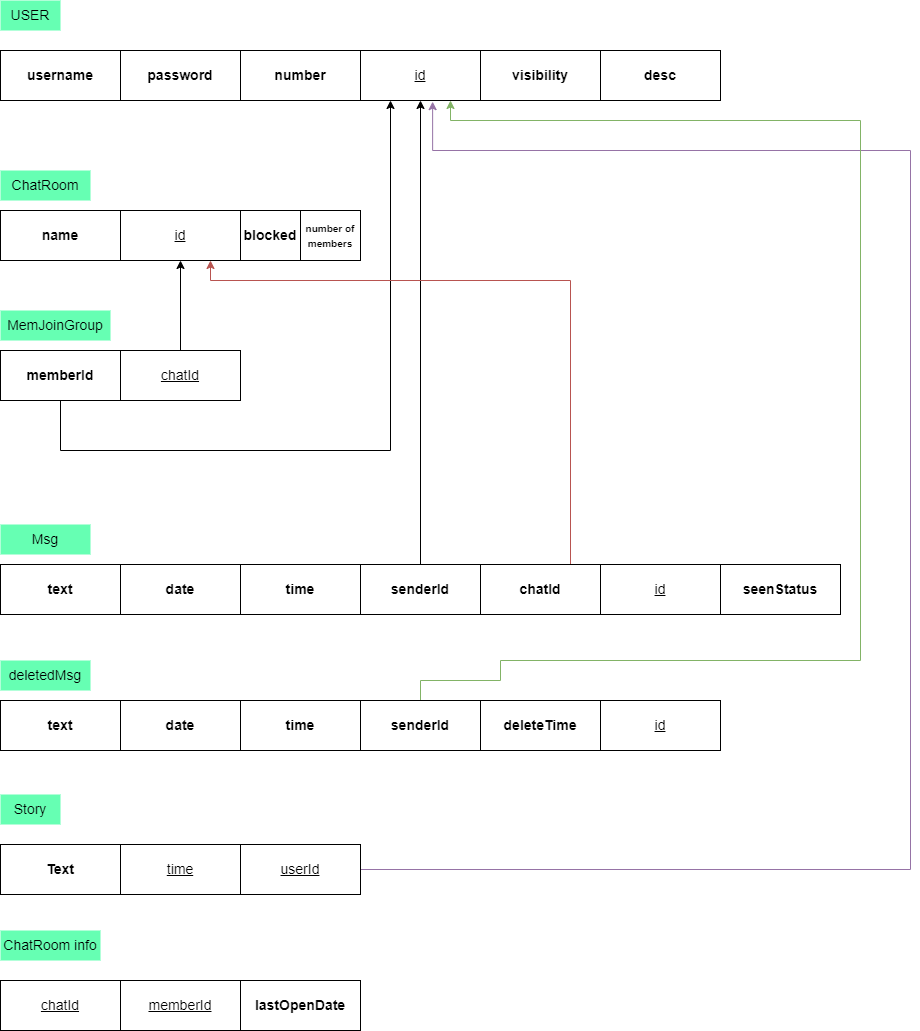

The diagram above was exported from draw.io. Its source (the exported page's mxGraphModel, read from the mxfile embedded in the PNG):
<mxGraphModel dx="1598" dy="695" grid="1" gridSize="10" guides="1" tooltips="1" connect="1" arrows="1" fold="1" page="1" pageScale="1" pageWidth="850" pageHeight="1100" background="none" math="0" shadow="0">
  <root>
    <object label="" id="0">
      <mxCell />
    </object>
    <mxCell id="1" parent="0" />
    <mxCell id="FhbwniZ0QiBIBfyYzOlY-1" value="&lt;font style=&quot;font-size: 14px&quot;&gt;&lt;b&gt;username&lt;/b&gt;&lt;/font&gt;" style="rounded=0;whiteSpace=wrap;html=1;" parent="1" vertex="1">
      <mxGeometry x="30" y="80" width="120" height="50" as="geometry" />
    </mxCell>
    <mxCell id="FhbwniZ0QiBIBfyYzOlY-2" value="USER" style="text;html=1;strokeColor=none;fillColor=#66FFB3;align=center;verticalAlign=middle;whiteSpace=wrap;rounded=0;fontSize=14;" parent="1" vertex="1">
      <mxGeometry x="30" y="30" width="60" height="30" as="geometry" />
    </mxCell>
    <mxCell id="FhbwniZ0QiBIBfyYzOlY-4" value="&lt;font style=&quot;font-size: 14px&quot;&gt;&lt;b&gt;password&lt;/b&gt;&lt;/font&gt;" style="rounded=0;whiteSpace=wrap;html=1;" parent="1" vertex="1">
      <mxGeometry x="150" y="80" width="120" height="50" as="geometry" />
    </mxCell>
    <mxCell id="FhbwniZ0QiBIBfyYzOlY-5" value="&lt;font style=&quot;font-size: 14px&quot;&gt;&lt;b&gt;number&lt;/b&gt;&lt;/font&gt;" style="rounded=0;whiteSpace=wrap;html=1;" parent="1" vertex="1">
      <mxGeometry x="270" y="80" width="120" height="50" as="geometry" />
    </mxCell>
    <mxCell id="FhbwniZ0QiBIBfyYzOlY-6" value="&lt;font style=&quot;font-size: 14px&quot;&gt;&lt;u&gt;id&lt;/u&gt;&lt;/font&gt;" style="rounded=0;whiteSpace=wrap;html=1;" parent="1" vertex="1">
      <mxGeometry x="390" y="80" width="120" height="50" as="geometry" />
    </mxCell>
    <mxCell id="FhbwniZ0QiBIBfyYzOlY-7" value="&lt;font style=&quot;font-size: 14px&quot;&gt;&lt;b&gt;name&lt;/b&gt;&lt;/font&gt;" style="rounded=0;whiteSpace=wrap;html=1;" parent="1" vertex="1">
      <mxGeometry x="30" y="240" width="120" height="50" as="geometry" />
    </mxCell>
    <mxCell id="FhbwniZ0QiBIBfyYzOlY-8" value="&lt;font style=&quot;font-size: 14px&quot;&gt;&lt;u&gt;id&lt;/u&gt;&lt;/font&gt;" style="rounded=0;whiteSpace=wrap;html=1;" parent="1" vertex="1">
      <mxGeometry x="150" y="240" width="120" height="50" as="geometry" />
    </mxCell>
    <mxCell id="FhbwniZ0QiBIBfyYzOlY-11" value="ChatRoom" style="text;html=1;strokeColor=none;fillColor=#66FFB3;align=center;verticalAlign=middle;whiteSpace=wrap;rounded=0;fontSize=14;" parent="1" vertex="1">
      <mxGeometry x="30" y="200" width="90" height="30" as="geometry" />
    </mxCell>
    <mxCell id="FhbwniZ0QiBIBfyYzOlY-13" value="&lt;font style=&quot;font-size: 14px&quot;&gt;&lt;b&gt;text&lt;/b&gt;&lt;/font&gt;" style="rounded=0;whiteSpace=wrap;html=1;" parent="1" vertex="1">
      <mxGeometry x="30" y="594" width="120" height="50" as="geometry" />
    </mxCell>
    <mxCell id="FhbwniZ0QiBIBfyYzOlY-14" value="&lt;font style=&quot;font-size: 14px&quot;&gt;&lt;b&gt;date&lt;/b&gt;&lt;/font&gt;" style="rounded=0;whiteSpace=wrap;html=1;" parent="1" vertex="1">
      <mxGeometry x="150" y="594" width="120" height="50" as="geometry" />
    </mxCell>
    <mxCell id="FhbwniZ0QiBIBfyYzOlY-15" value="Msg" style="text;html=1;strokeColor=none;fillColor=#66FFB3;align=center;verticalAlign=middle;whiteSpace=wrap;rounded=0;fontSize=14;" parent="1" vertex="1">
      <mxGeometry x="30" y="554" width="90" height="30" as="geometry" />
    </mxCell>
    <mxCell id="z73vnZ4J929ouECBsrKq-4" value="&lt;font style=&quot;font-size: 14px&quot;&gt;&lt;b&gt;Text&lt;/b&gt;&lt;/font&gt;" style="rounded=0;whiteSpace=wrap;html=1;" parent="1" vertex="1">
      <mxGeometry x="30" y="874" width="120" height="50" as="geometry" />
    </mxCell>
    <mxCell id="z73vnZ4J929ouECBsrKq-5" value="Story" style="text;html=1;strokeColor=none;fillColor=#66FFB3;align=center;verticalAlign=middle;whiteSpace=wrap;rounded=0;fontSize=14;" parent="1" vertex="1">
      <mxGeometry x="30" y="824" width="60" height="30" as="geometry" />
    </mxCell>
    <mxCell id="z73vnZ4J929ouECBsrKq-6" value="&lt;font style=&quot;font-size: 14px&quot;&gt;&lt;u&gt;time&lt;/u&gt;&lt;/font&gt;" style="rounded=0;whiteSpace=wrap;html=1;" parent="1" vertex="1">
      <mxGeometry x="150" y="874" width="120" height="50" as="geometry" />
    </mxCell>
    <mxCell id="qUfVgss4xX6jS84TGv53-6" style="edgeStyle=orthogonalEdgeStyle;rounded=0;orthogonalLoop=1;jettySize=auto;html=1;entryX=0.601;entryY=1.023;entryDx=0;entryDy=0;entryPerimeter=0;fillColor=#e1d5e7;strokeColor=#9673a6;" parent="1" source="z73vnZ4J929ouECBsrKq-7" target="FhbwniZ0QiBIBfyYzOlY-6" edge="1">
      <mxGeometry relative="1" as="geometry">
        <mxPoint x="790" y="180" as="targetPoint" />
        <Array as="points">
          <mxPoint x="940" y="899" />
          <mxPoint x="940" y="180" />
          <mxPoint x="462" y="180" />
        </Array>
      </mxGeometry>
    </mxCell>
    <mxCell id="z73vnZ4J929ouECBsrKq-7" value="&lt;font style=&quot;font-size: 14px&quot;&gt;&lt;u&gt;userId&lt;/u&gt;&lt;/font&gt;" style="rounded=0;whiteSpace=wrap;html=1;" parent="1" vertex="1">
      <mxGeometry x="270" y="874" width="120" height="50" as="geometry" />
    </mxCell>
    <mxCell id="z73vnZ4J929ouECBsrKq-14" value="&lt;span style=&quot;font-size: 14px&quot;&gt;&lt;u&gt;chatId&lt;/u&gt;&lt;/span&gt;" style="rounded=0;whiteSpace=wrap;html=1;" parent="1" vertex="1">
      <mxGeometry x="30" y="1010" width="120" height="50" as="geometry" />
    </mxCell>
    <mxCell id="z73vnZ4J929ouECBsrKq-15" value="ChatRoom info" style="text;html=1;strokeColor=none;fillColor=#66FFB3;align=center;verticalAlign=middle;whiteSpace=wrap;rounded=0;fontSize=14;" parent="1" vertex="1">
      <mxGeometry x="30" y="960" width="100" height="30" as="geometry" />
    </mxCell>
    <mxCell id="z73vnZ4J929ouECBsrKq-16" value="&lt;span style=&quot;font-size: 14px&quot;&gt;&lt;u&gt;memberId&lt;/u&gt;&lt;/span&gt;" style="rounded=0;whiteSpace=wrap;html=1;" parent="1" vertex="1">
      <mxGeometry x="150" y="1010" width="120" height="50" as="geometry" />
    </mxCell>
    <mxCell id="z73vnZ4J929ouECBsrKq-17" value="&lt;span style=&quot;font-size: 14px&quot;&gt;&lt;b&gt;lastOpenDate&lt;/b&gt;&lt;/span&gt;" style="rounded=0;whiteSpace=wrap;html=1;" parent="1" vertex="1">
      <mxGeometry x="270" y="1010" width="120" height="50" as="geometry" />
    </mxCell>
    <mxCell id="z73vnZ4J929ouECBsrKq-40" style="edgeStyle=orthogonalEdgeStyle;rounded=0;orthogonalLoop=1;jettySize=auto;html=1;entryX=0.25;entryY=1;entryDx=0;entryDy=0;" parent="1" source="z73vnZ4J929ouECBsrKq-31" target="FhbwniZ0QiBIBfyYzOlY-6" edge="1">
      <mxGeometry relative="1" as="geometry">
        <mxPoint x="470" y="480" as="targetPoint" />
        <Array as="points">
          <mxPoint x="90" y="480" />
          <mxPoint x="420" y="480" />
        </Array>
      </mxGeometry>
    </mxCell>
    <mxCell id="z73vnZ4J929ouECBsrKq-31" value="&lt;font style=&quot;font-size: 14px&quot;&gt;&lt;b&gt;memberId&lt;/b&gt;&lt;/font&gt;" style="rounded=0;whiteSpace=wrap;html=1;" parent="1" vertex="1">
      <mxGeometry x="30" y="380" width="120" height="50" as="geometry" />
    </mxCell>
    <mxCell id="z73vnZ4J929ouECBsrKq-39" style="edgeStyle=orthogonalEdgeStyle;rounded=0;orthogonalLoop=1;jettySize=auto;html=1;" parent="1" source="z73vnZ4J929ouECBsrKq-32" target="FhbwniZ0QiBIBfyYzOlY-8" edge="1">
      <mxGeometry relative="1" as="geometry" />
    </mxCell>
    <mxCell id="z73vnZ4J929ouECBsrKq-32" value="&lt;font style=&quot;font-size: 14px&quot;&gt;&lt;u&gt;chatId&lt;/u&gt;&lt;/font&gt;" style="rounded=0;whiteSpace=wrap;html=1;" parent="1" vertex="1">
      <mxGeometry x="150" y="380" width="120" height="50" as="geometry" />
    </mxCell>
    <mxCell id="z73vnZ4J929ouECBsrKq-33" value="MemJoinGroup" style="text;html=1;strokeColor=none;fillColor=#66FFB3;align=center;verticalAlign=middle;whiteSpace=wrap;rounded=0;fontSize=14;" parent="1" vertex="1">
      <mxGeometry x="30" y="340" width="110" height="30" as="geometry" />
    </mxCell>
    <mxCell id="z73vnZ4J929ouECBsrKq-37" value="&lt;font style=&quot;font-size: 14px&quot;&gt;&lt;b&gt;time&lt;/b&gt;&lt;/font&gt;" style="rounded=0;whiteSpace=wrap;html=1;" parent="1" vertex="1">
      <mxGeometry x="270" y="594" width="120" height="50" as="geometry" />
    </mxCell>
    <mxCell id="z73vnZ4J929ouECBsrKq-38" value="&lt;font style=&quot;font-size: 14px&quot;&gt;&lt;u&gt;id&lt;/u&gt;&lt;/font&gt;" style="rounded=0;whiteSpace=wrap;html=1;" parent="1" vertex="1">
      <mxGeometry x="630" y="594" width="120" height="50" as="geometry" />
    </mxCell>
    <mxCell id="z73vnZ4J929ouECBsrKq-44" style="edgeStyle=orthogonalEdgeStyle;rounded=0;orthogonalLoop=1;jettySize=auto;html=1;exitX=0.5;exitY=0;exitDx=0;exitDy=0;entryX=0.5;entryY=1;entryDx=0;entryDy=0;" parent="1" source="z73vnZ4J929ouECBsrKq-43" target="FhbwniZ0QiBIBfyYzOlY-6" edge="1">
      <mxGeometry relative="1" as="geometry" />
    </mxCell>
    <mxCell id="z73vnZ4J929ouECBsrKq-43" value="&lt;span style=&quot;font-size: 14px&quot;&gt;&lt;b&gt;senderId&lt;/b&gt;&lt;/span&gt;" style="rounded=0;whiteSpace=wrap;html=1;" parent="1" vertex="1">
      <mxGeometry x="390" y="594" width="120" height="50" as="geometry" />
    </mxCell>
    <mxCell id="z73vnZ4J929ouECBsrKq-45" value="&lt;font style=&quot;font-size: 14px&quot;&gt;&lt;b&gt;text&lt;/b&gt;&lt;/font&gt;" style="rounded=0;whiteSpace=wrap;html=1;" parent="1" vertex="1">
      <mxGeometry x="30" y="730" width="120" height="50" as="geometry" />
    </mxCell>
    <mxCell id="z73vnZ4J929ouECBsrKq-46" value="&lt;font style=&quot;font-size: 14px&quot;&gt;&lt;b&gt;date&lt;/b&gt;&lt;/font&gt;" style="rounded=0;whiteSpace=wrap;html=1;" parent="1" vertex="1">
      <mxGeometry x="150" y="730" width="120" height="50" as="geometry" />
    </mxCell>
    <mxCell id="z73vnZ4J929ouECBsrKq-47" value="deletedMsg" style="text;html=1;strokeColor=none;fillColor=#66FFB3;align=center;verticalAlign=middle;whiteSpace=wrap;rounded=0;fontSize=14;" parent="1" vertex="1">
      <mxGeometry x="30" y="690" width="90" height="30" as="geometry" />
    </mxCell>
    <mxCell id="z73vnZ4J929ouECBsrKq-48" value="&lt;font style=&quot;font-size: 14px&quot;&gt;&lt;b&gt;time&lt;/b&gt;&lt;/font&gt;" style="rounded=0;whiteSpace=wrap;html=1;" parent="1" vertex="1">
      <mxGeometry x="270" y="730" width="120" height="50" as="geometry" />
    </mxCell>
    <mxCell id="z73vnZ4J929ouECBsrKq-49" value="&lt;font style=&quot;font-size: 14px&quot;&gt;&lt;u&gt;id&lt;/u&gt;&lt;/font&gt;" style="rounded=0;whiteSpace=wrap;html=1;" parent="1" vertex="1">
      <mxGeometry x="630" y="730" width="120" height="50" as="geometry" />
    </mxCell>
    <mxCell id="qUfVgss4xX6jS84TGv53-3" style="edgeStyle=orthogonalEdgeStyle;rounded=0;orthogonalLoop=1;jettySize=auto;html=1;exitX=0.5;exitY=0;exitDx=0;exitDy=0;entryX=0.75;entryY=1;entryDx=0;entryDy=0;fillColor=#d5e8d4;strokeColor=#82b366;" parent="1" source="z73vnZ4J929ouECBsrKq-50" target="FhbwniZ0QiBIBfyYzOlY-6" edge="1">
      <mxGeometry relative="1" as="geometry">
        <mxPoint x="800" y="150" as="targetPoint" />
        <Array as="points">
          <mxPoint x="450" y="710" />
          <mxPoint x="530" y="710" />
          <mxPoint x="530" y="690" />
          <mxPoint x="890" y="690" />
          <mxPoint x="890" y="150" />
          <mxPoint x="480" y="150" />
        </Array>
      </mxGeometry>
    </mxCell>
    <mxCell id="z73vnZ4J929ouECBsrKq-50" value="&lt;span style=&quot;font-size: 14px&quot;&gt;&lt;b&gt;senderId&lt;/b&gt;&lt;/span&gt;" style="rounded=0;whiteSpace=wrap;html=1;" parent="1" vertex="1">
      <mxGeometry x="390" y="730" width="120" height="50" as="geometry" />
    </mxCell>
    <mxCell id="z73vnZ4J929ouECBsrKq-58" value="&lt;font style=&quot;font-size: 14px&quot;&gt;&lt;b&gt;deleteTime&lt;/b&gt;&lt;/font&gt;" style="rounded=0;whiteSpace=wrap;html=1;" parent="1" vertex="1">
      <mxGeometry x="510" y="730" width="120" height="50" as="geometry" />
    </mxCell>
    <mxCell id="z73vnZ4J929ouECBsrKq-64" style="edgeStyle=orthogonalEdgeStyle;rounded=0;orthogonalLoop=1;jettySize=auto;html=1;entryX=0.75;entryY=1;entryDx=0;entryDy=0;fillColor=#f8cecc;strokeColor=#b85450;" parent="1" source="z73vnZ4J929ouECBsrKq-60" target="FhbwniZ0QiBIBfyYzOlY-8" edge="1">
      <mxGeometry relative="1" as="geometry">
        <mxPoint x="570" y="310" as="targetPoint" />
        <Array as="points">
          <mxPoint x="600" y="310" />
          <mxPoint x="240" y="310" />
        </Array>
      </mxGeometry>
    </mxCell>
    <mxCell id="z73vnZ4J929ouECBsrKq-60" value="&lt;span style=&quot;font-size: 14px&quot;&gt;&lt;b&gt;chatId&lt;/b&gt;&lt;/span&gt;" style="rounded=0;whiteSpace=wrap;html=1;" parent="1" vertex="1">
      <mxGeometry x="510" y="594" width="120" height="50" as="geometry" />
    </mxCell>
    <mxCell id="qUfVgss4xX6jS84TGv53-4" value="&lt;font style=&quot;font-size: 14px&quot;&gt;&lt;b&gt;visibility&lt;/b&gt;&lt;/font&gt;" style="rounded=0;whiteSpace=wrap;html=1;" parent="1" vertex="1">
      <mxGeometry x="510" y="80" width="120" height="50" as="geometry" />
    </mxCell>
    <mxCell id="qUfVgss4xX6jS84TGv53-5" value="&lt;span style=&quot;font-size: 14px&quot;&gt;&lt;b&gt;desc&lt;/b&gt;&lt;/span&gt;" style="rounded=0;whiteSpace=wrap;html=1;" parent="1" vertex="1">
      <mxGeometry x="630" y="80" width="120" height="50" as="geometry" />
    </mxCell>
    <mxCell id="IlJCDyRoEm75J3aJ7xXU-1" value="&lt;font style=&quot;font-size: 14px&quot;&gt;&lt;b&gt;blocked&lt;/b&gt;&lt;/font&gt;" style="rounded=0;whiteSpace=wrap;html=1;" vertex="1" parent="1">
      <mxGeometry x="270" y="240" width="60" height="50" as="geometry" />
    </mxCell>
    <mxCell id="IlJCDyRoEm75J3aJ7xXU-2" value="&lt;font style=&quot;font-size: 10px&quot;&gt;&lt;b&gt;number of members&lt;/b&gt;&lt;/font&gt;" style="rounded=0;whiteSpace=wrap;html=1;" vertex="1" parent="1">
      <mxGeometry x="330" y="240" width="60" height="50" as="geometry" />
    </mxCell>
    <mxCell id="IlJCDyRoEm75J3aJ7xXU-3" value="&lt;span style=&quot;font-size: 14px&quot;&gt;&lt;b&gt;seenStatus&lt;/b&gt;&lt;/span&gt;" style="rounded=0;whiteSpace=wrap;html=1;" vertex="1" parent="1">
      <mxGeometry x="750" y="594" width="120" height="50" as="geometry" />
    </mxCell>
  </root>
</mxGraphModel>